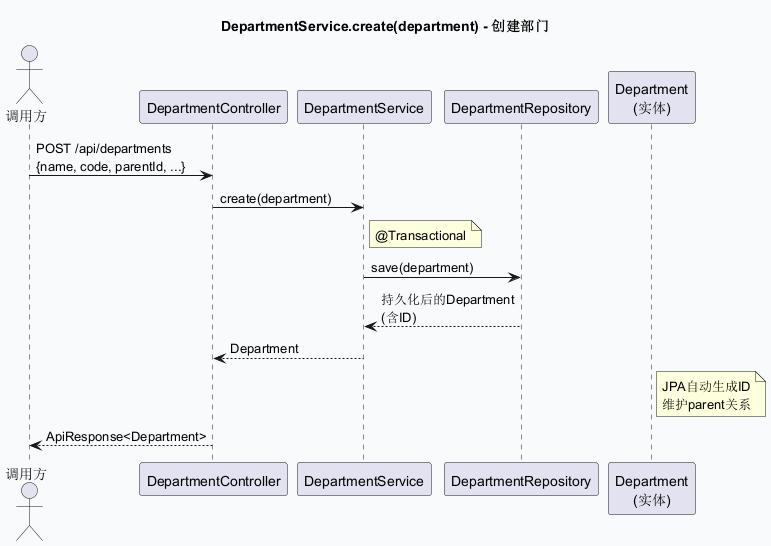

The diagram above was rendered by PlantUML. Its source (embedded in the PNG):
@startuml sd_DepartmentService_create
skinparam backgroundColor #F9FAFB
title DepartmentService.create(department) - 创建部门

actor "调用方" as Client
participant "DepartmentController" as Ctrl
participant "DepartmentService" as Service
participant "DepartmentRepository" as Repo
participant "Department\n(实体)" as Entity

Client -> Ctrl: POST /api/departments\n{name, code, parentId, ...}
Ctrl -> Service: create(department)
note right of Service : @Transactional
Service -> Repo: save(department)
Repo --> Service: 持久化后的Department\n(含ID)
Service --> Ctrl: Department
note right of Entity : JPA自动生成ID\n维护parent关系
Ctrl --> Client: ApiResponse<Department>
@enduml